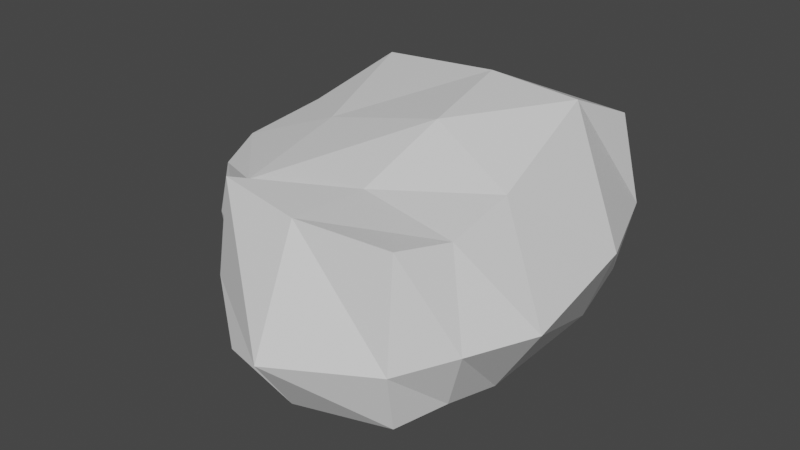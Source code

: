 # Source: Roca_Test_1.blend  (saved by Blender 2.80.74; exported with 4.5.12 LTS)
import bpy
from mathutils import Matrix  # noqa: F401  (used for matrix-valued properties, if any)

bpy.ops.wm.read_factory_settings(use_empty=True)
scene = bpy.context.scene
scene.name = 'Scene'

# ---- collections
col_collection = bpy.data.collections.new('Collection'); scene.collection.children.link(col_collection)

# ---- materials (node trees are filled in below, after node groups)
mat_material = bpy.data.materials.new('Material')
mat_material.alpha_threshold = 0.0
mat_material.use_transparent_shadow = False
mat_material.line_color = (0.0, 0.0, 0.0, 1.0)

# ---- material node trees
mat_material.use_nodes = True; mat_material.node_tree.nodes.clear()
_N = mat_material.node_tree.nodes; _L = mat_material.node_tree.links
n0 = _N.new('ShaderNodeOutputMaterial'); n0.name = 'Material Output'; n0.location = (300, 300)
n1 = _N.new('ShaderNodeBsdfPrincipled'); n1.name = 'Principled BSDF'; n1.location = (10, 300)
n1.distribution = 'GGX'
n1.subsurface_method = 'BURLEY'
n1.inputs[2].default_value = 0.4
n1.inputs[3].default_value = 1.45
n1.inputs[27].default_value = (0.0, 0.0, 0.0, 1.0)
n1.inputs[28].default_value = 1.0
_L.new(n1.outputs[0], n0.inputs[0])
n0.is_active_output = True

# ---- world
world_world = bpy.data.worlds.new('World'); scene.world = world_world
world_world.use_nodes = True; world_world.node_tree.nodes.clear()
_N = world_world.node_tree.nodes; _L = world_world.node_tree.links
n0 = _N.new('ShaderNodeOutputWorld'); n0.name = 'World Output'; n0.location = (300, 300)
n1 = _N.new('ShaderNodeBackground'); n1.name = 'Background'; n1.location = (10, 300)
n1.inputs[0].default_value = (0.05088, 0.05088, 0.05088, 1.0)
_L.new(n1.outputs[0], n0.inputs[0])
n0.is_active_output = True
world_world.color = (0.05088, 0.05088, 0.05088)
world_world.use_sun_shadow = False
world_world.sun_shadow_jitter_overblur = 0.0

# ---- meshes
me_cube = bpy.data.meshes.new('Cube')
me_cube.from_pydata([(1.191, 0.9759, 0.9647), (1.208, 1.039, -1.054), (1.113, -2.956, 0.8002), (1.136, -2.987, -1.119), (-0.8208, 0.9656, 0.8826), (-1.107, 1.331, -1.037), (-1.065, -2.949, 0.9036), (-1.06, -3.06, -1.087), (-1.256, -1.333, -1.188), (1.306, -1.477, 0.8812), (-1.295, -1.159, 0.9329), (1.358, -1.602, -1.262), (0.2238, 1.328, -1.109), (-0.01847, -3.085, 0.8287), (-0.004585, -3.225, -1.216), (0.1552, 1.086, 0.9274), (0.1851, -1.616, -1.703), (0.1483, -1.098, 1.259), (1.44, 1.004, -0.08828), (-1.098, -3.102, -0.1677), (1.226, -3.182, -0.3888), (-1.061, 1.505, -0.1084), (1.96, -1.736, -0.3339), (0.1949, 1.518, -0.1148), (-0.002807, -3.691, -0.5177), (-1.7, 0.3643, 1.215), (1.247, 0.3219, -1.361), (-1.524, 0.6901, -1.291), (1.121, 0.04706, 1.373), (-0.0543, 0.1445, 1.412), (0.36, 0.5371, -1.455), (1.874, -0.2027, -0.09864), (-2.154, 0.7418, -0.0729), (-1.3, -2.536, -1.135), (1.298, -2.318, 0.7078), (-1.325, -2.429, 0.6095), (1.332, -2.382, -1.067), (0.108, -2.429, -1.284), (0.07113, -2.171, 0.8229), (-1.506, -2.451, -0.3402), (1.601, -2.534, -0.3379), (-2.329, -0.419, -0.9656), (-2.341, -1.548, -0.837), (-2.099, -2.024, 0.4472), (-2.292, -1.457, 0.5686), (-2.687, -1.374, -0.1888), (-2.228, -2.066, -0.1894), (-1.989, -0.6527, 0.8316), (-2.31, -0.3823, -0.0919), (-2.082, -2.105, -0.7181)], [], [(38, 35, 6, 13), (24, 13, 6, 19), (32, 25, 4, 21), (37, 36, 3, 14), (40, 34, 2, 20), (23, 15, 0, 18), (31, 28, 9, 22), (30, 26, 11, 16), (25, 32, 48, 47), (29, 25, 10, 17), (28, 29, 17, 9), (27, 30, 16, 8), (21, 4, 15, 23), (33, 37, 14, 7), (20, 2, 13, 24), (34, 38, 13, 2), (3, 20, 24, 14), (5, 21, 23, 12), (39, 35, 43, 46), (26, 31, 22, 11), (12, 23, 18, 1), (36, 40, 20, 3), (27, 32, 21, 5), (14, 24, 19, 7), (32, 27, 41, 48), (1, 18, 31, 26), (5, 12, 30, 27), (0, 15, 29, 28), (15, 4, 25, 29), (12, 1, 26, 30), (18, 0, 28, 31), (27, 8, 42, 41), (11, 22, 40, 36), (7, 19, 39, 33), (9, 17, 38, 34), (8, 16, 37, 33), (19, 6, 35, 39), (22, 9, 34, 40), (16, 11, 36, 37), (17, 10, 35, 38), (46, 43, 44, 45), (49, 46, 45, 42), (42, 45, 48, 41), (45, 44, 47, 48), (10, 25, 47, 44), (8, 33, 49, 42), (33, 39, 46, 49), (35, 10, 44, 43)])
_uv = me_cube.uv_layers.new(name='UVMap')
_uv.uv.foreach_set('vector', [0.5, 0.2005, 0.625, 0.2005, 0.625, 0.25, 0.5, 0.25, 0.5, 0.375, 0.625, 0.375, 0.625, 0.5, 0.5, 0.5, 0.5, 0.7289, 0.625, 0.7289, 0.625, 0.75, 0.5, 0.75, 0.5, 0.9505, 0.625, 0.9505, 0.625, 1.0, 0.5, 1.0, 0.25, 0.7005, 0.375, 0.7005, 0.375, 0.75, 0.25, 0.75, 0.75, 0.625, 0.875, 0.625, 0.875, 0.75, 0.75, 0.75, 0.25, 0.5211, 0.375, 0.5211, 0.375, 0.6511, 0.25, 0.6511, 0.5, 0.7711, 0.625, 0.7711, 0.625, 0.9011, 0.5, 0.9011, 0.625, 0.7289, 0.5, 0.7289, 0.5, 0.7289, 0.625, 0.7289, 0.5, 0.02109, 0.625, 0.02109, 0.625, 0.1511, 0.5, 0.1511, 0.375, 0.02109, 0.5, 0.02109, 0.5, 0.1511, 0.375, 0.1511, 0.375, 0.7711, 0.5, 0.7711, 0.5, 0.9011, 0.375, 0.9011, 0.75, 0.5, 0.875, 0.5, 0.875, 0.625, 0.75, 0.625, 0.375, 0.9505, 0.5, 0.9505, 0.5, 1.0, 0.375, 1.0, 0.5, 0.25, 0.625, 0.25, 0.625, 0.375, 0.5, 0.375, 0.375, 0.2005, 0.5, 0.2005, 0.5, 0.25, 0.375, 0.25, 0.375, 0.25, 0.5, 0.25, 0.5, 0.375, 0.375, 0.375, 0.625, 0.5, 0.75, 0.5, 0.75, 0.625, 0.625, 0.625, 0.5, 0.5495, 0.625, 0.5495, 0.625, 0.5495, 0.5, 0.5495, 0.125, 0.5211, 0.25, 0.5211, 0.25, 0.6511, 0.125, 0.6511, 0.625, 0.625, 0.75, 0.625, 0.75, 0.75, 0.625, 0.75, 0.125, 0.7005, 0.25, 0.7005, 0.25, 0.75, 0.125, 0.75, 0.375, 0.7289, 0.5, 0.7289, 0.5, 0.75, 0.375, 0.75, 0.375, 0.375, 0.5, 0.375, 0.5, 0.5, 0.375, 0.5, 0.5, 0.7289, 0.375, 0.7289, 0.375, 0.7289, 0.5, 0.7289, 0.125, 0.5, 0.25, 0.5, 0.25, 0.5211, 0.125, 0.5211, 0.375, 0.75, 0.5, 0.75, 0.5, 0.7711, 0.375, 0.7711, 0.375, 0.0, 0.5, 0.0, 0.5, 0.02109, 0.375, 0.02109, 0.5, 0.0, 0.625, 0.0, 0.625, 0.02109, 0.5, 0.02109, 0.5, 0.75, 0.625, 0.75, 0.625, 0.7711, 0.5, 0.7711, 0.25, 0.5, 0.375, 0.5, 0.375, 0.5211, 0.25, 0.5211, 0.375, 0.7711, 0.375, 0.9011, 0.375, 0.9011, 0.375, 0.7711, 0.125, 0.6511, 0.25, 0.6511, 0.25, 0.7005, 0.125, 0.7005, 0.375, 0.5, 0.5, 0.5, 0.5, 0.5495, 0.375, 0.5495, 0.375, 0.1511, 0.5, 0.1511, 0.5, 0.2005, 0.375, 0.2005, 0.375, 0.9011, 0.5, 0.9011, 0.5, 0.9505, 0.375, 0.9505, 0.5, 0.5, 0.625, 0.5, 0.625, 0.5495, 0.5, 0.5495, 0.25, 0.6511, 0.375, 0.6511, 0.375, 0.7005, 0.25, 0.7005, 0.5, 0.9011, 0.625, 0.9011, 0.625, 0.9505, 0.5, 0.9505, 0.5, 0.1511, 0.625, 0.1511, 0.625, 0.2005, 0.5, 0.2005, 0.5, 0.5495, 0.625, 0.5495, 0.625, 0.5989, 0.5, 0.5989, 0.375, 0.5495, 0.5, 0.5495, 0.5, 0.5989, 0.375, 0.5989, 0.375, 0.5989, 0.5, 0.5989, 0.5, 0.7289, 0.375, 0.7289, 0.5, 0.5989, 0.625, 0.5989, 0.625, 0.7289, 0.5, 0.7289, 0.625, 0.1511, 0.625, 0.02109, 0.625, 0.02109, 0.625, 0.1511, 0.375, 0.9011, 0.375, 0.9505, 0.375, 0.9505, 0.375, 0.9011, 0.375, 0.5495, 0.5, 0.5495, 0.5, 0.5495, 0.375, 0.5495, 0.625, 0.2005, 0.625, 0.1511, 0.625, 0.1511, 0.625, 0.2005])
me_cube.materials.append(mat_material)
me_cube.use_remesh_preserve_volume = False
me_cube.use_remesh_preserve_attributes = False
me_cube.use_mirror_vertex_groups = False
me_cube.update()

# ---- objects
ob_roca_test_1 = bpy.data.objects.new('Roca_Test_1', me_cube)

# ---- transforms, parenting, visibility, modifiers, constraints
ob_roca_test_1.location = (0.0, 0.0, 0.0)
ob_roca_test_1.scale = (1.284, 1.284, 1.284)
ob_roca_test_1.lock_rotations_4d = False
ob_roca_test_1.empty_display_type = 'ARROWS'
ob_roca_test_1.lineart.crease_threshold = 0.0

# ---- collection membership
col_collection.objects.link(ob_roca_test_1)

# ---- scene / render settings (as saved in the file)
scene.frame_start = 1; scene.frame_end = 250; scene.frame_set(1)
scene.render.engine = 'BLENDER_EEVEE_NEXT'
scene.cycles.use_denoising = False
scene.cycles.samples = 128
scene.cycles.sampling_pattern = 'TABULATED_SOBOL'
scene.cycles.use_adaptive_sampling = False
scene.cycles.use_light_tree = False
scene.view_settings.view_transform = 'Filmic'
bpy.context.view_layer.update()

# ---- added for rendering (the .blend has no active camera and no usable light): camera, sun
cam_auto = bpy.data.cameras.new('AutoCamera')
cam_auto.lens = 50.0
cam_auto.sensor_width = 36.0
cam_auto.clip_end = 1000.0
ob_auto_camera = bpy.data.objects.new('AutoCamera', cam_auto)
scene.collection.objects.link(ob_auto_camera)
ob_auto_camera.location = (8.61545, -12.2943, 7.07894)
ob_auto_camera.rotation_euler = (1.09748, -7.21219e-08, 0.694738)
scene.camera = ob_auto_camera
light_auto_sun = bpy.data.lights.new('AutoSun', 'SUN')
light_auto_sun.energy = 3.0
light_auto_sun.angle = 0.0523599
ob_auto_sun = bpy.data.objects.new('AutoSun', light_auto_sun)
scene.collection.objects.link(ob_auto_sun)
ob_auto_sun.rotation_euler = (0.872665, 0.174533, 0.523599)
bpy.context.view_layer.update()
